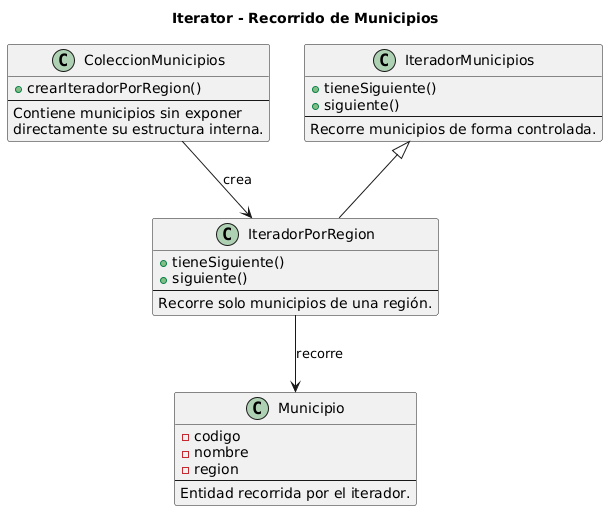

The diagram above was rendered by PlantUML. Its source (embedded in the PNG):
@startuml
title Iterator - Recorrido de Municipios

class ColeccionMunicipios {
  +crearIteradorPorRegion()
  --
  Contiene municipios sin exponer
  directamente su estructura interna.
}

class IteradorMunicipios {
  +tieneSiguiente()
  +siguiente()
  --
  Recorre municipios de forma controlada.
}

class IteradorPorRegion {
  +tieneSiguiente()
  +siguiente()
  --
  Recorre solo municipios de una región.
}

class Municipio {
  -codigo
  -nombre
  -region
  --
  Entidad recorrida por el iterador.
}

IteradorMunicipios <|-- IteradorPorRegion
ColeccionMunicipios --> IteradorPorRegion : crea
IteradorPorRegion --> Municipio : recorre
@enduml